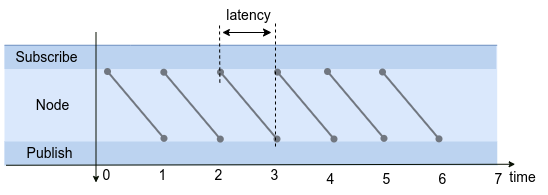

The diagram above was exported from draw.io. Its source (the exported page's mxGraphModel, read from the mxfile embedded in the PNG):
<mxGraphModel dx="971" dy="-4499" grid="1" gridSize="10" guides="1" tooltips="1" connect="1" arrows="1" fold="1" page="1" pageScale="1" pageWidth="500" pageHeight="300" math="0" shadow="0">
  <root>
    <mxCell id="0" />
    <mxCell id="1" parent="0" />
    <mxCell id="2" value="" style="rounded=1;whiteSpace=wrap;html=1;fontSize=11;strokeColor=none;fillColor=#dae8fc;arcSize=0;" vertex="1" parent="1">
      <mxGeometry x="170" y="5312.75" width="492.68" height="120" as="geometry" />
    </mxCell>
    <mxCell id="3" value="" style="rounded=1;whiteSpace=wrap;html=1;fontSize=11;strokeColor=none;fillColor=#BCD3F0;arcSize=0;" vertex="1" parent="1">
      <mxGeometry x="170" y="5312.75" width="491.68" height="23.75" as="geometry" />
    </mxCell>
    <mxCell id="4" value="" style="rounded=1;whiteSpace=wrap;html=1;fontSize=11;strokeColor=none;fillColor=#BCD3F0;arcSize=0;" vertex="1" parent="1">
      <mxGeometry x="170" y="5409" width="492.68" height="23.75" as="geometry" />
    </mxCell>
    <mxCell id="5" value="Node" style="text;html=1;align=center;verticalAlign=middle;resizable=0;points=[];autosize=1;strokeColor=none;fillColor=none;fontSize=14;" vertex="1" parent="1">
      <mxGeometry x="187.4999999999999" y="5357.75" width="60" height="30" as="geometry" />
    </mxCell>
    <mxCell id="6" value="time" style="text;html=1;align=center;verticalAlign=middle;resizable=0;points=[];autosize=1;strokeColor=none;fillColor=none;fontSize=14;" vertex="1" parent="1">
      <mxGeometry x="662.6800000000002" y="5430" width="50" height="30" as="geometry" />
    </mxCell>
    <mxCell id="7" value="" style="endArrow=classic;html=1;rounded=0;fontSize=11;strokeColor=#070F02;strokeWidth=1;endSize=4;" edge="1" parent="1">
      <mxGeometry width="50" height="50" relative="1" as="geometry">
        <mxPoint x="171.5" y="5432.75" as="sourcePoint" />
        <mxPoint x="680.6800000000001" y="5431.75" as="targetPoint" />
      </mxGeometry>
    </mxCell>
    <mxCell id="8" value="" style="endArrow=none;html=1;rounded=0;strokeColor=#6C8EBF;strokeWidth=1;entryDx=0;entryDy=0;exitX=0;exitY=0;exitDx=0;exitDy=0;" edge="1" source="2" parent="1">
      <mxGeometry width="50" height="50" relative="1" as="geometry">
        <mxPoint x="169.9999999999999" y="5312.75" as="sourcePoint" />
        <mxPoint x="296" y="5312.75" as="targetPoint" />
      </mxGeometry>
    </mxCell>
    <mxCell id="9" value="" style="endArrow=none;html=1;rounded=0;strokeColor=#6C8EBF;strokeWidth=1;entryX=1;entryY=0;entryDx=0;entryDy=0;startArrow=none;" edge="1" target="2" parent="1">
      <mxGeometry width="50" height="50" relative="1" as="geometry">
        <mxPoint x="452.5" y="5312.75" as="sourcePoint" />
        <mxPoint x="525.0000000000001" y="5261.75" as="targetPoint" />
      </mxGeometry>
    </mxCell>
    <mxCell id="10" value="" style="endArrow=none;html=1;rounded=0;strokeColor=#6C8EBF;strokeWidth=2;fillColor=#8FBCFF;startArrow=none;startFill=0;endFill=0;endSize=3;startSize=7;" edge="1" parent="1">
      <mxGeometry width="50" height="50" relative="1" as="geometry">
        <mxPoint x="283" y="5312.75" as="sourcePoint" />
        <mxPoint x="283" y="5312.75" as="targetPoint" />
      </mxGeometry>
    </mxCell>
    <mxCell id="11" value="" style="endArrow=none;html=1;rounded=0;strokeColor=#6C8EBF;strokeWidth=1;entryDx=0;entryDy=0;exitDx=0;exitDy=0;startArrow=none;" edge="1" parent="1">
      <mxGeometry width="50" height="50" relative="1" as="geometry">
        <mxPoint x="296" y="5312.75" as="sourcePoint" />
        <mxPoint x="452.5" y="5312.75" as="targetPoint" />
      </mxGeometry>
    </mxCell>
    <mxCell id="12" value="0" style="text;html=1;align=center;verticalAlign=middle;resizable=0;points=[];autosize=1;strokeColor=none;fillColor=none;fontSize=14;flipH=1;" vertex="1" parent="1">
      <mxGeometry x="256.4999999999999" y="5428.5" width="30" height="30" as="geometry" />
    </mxCell>
    <mxCell id="13" value="1" style="text;html=1;align=center;verticalAlign=middle;resizable=0;points=[];autosize=1;strokeColor=none;fillColor=none;fontSize=14;flipH=1;" vertex="1" parent="1">
      <mxGeometry x="312.67999999999995" y="5428.5" width="30" height="30" as="geometry" />
    </mxCell>
    <mxCell id="14" value="2" style="text;html=1;align=center;verticalAlign=middle;resizable=0;points=[];autosize=1;strokeColor=none;fillColor=none;fontSize=14;flipH=1;" vertex="1" parent="1">
      <mxGeometry x="368.67999999999995" y="5428.5" width="30" height="30" as="geometry" />
    </mxCell>
    <mxCell id="15" value="3" style="text;html=1;align=center;verticalAlign=middle;resizable=0;points=[];autosize=1;strokeColor=none;fillColor=none;fontSize=14;flipH=1;" vertex="1" parent="1">
      <mxGeometry x="424.67999999999995" y="5428.5" width="30" height="30" as="geometry" />
    </mxCell>
    <mxCell id="16" value="" style="endArrow=oval;html=1;rounded=0;strokeColor=#717780;strokeWidth=2;fillColor=#8FBCFF;startArrow=oval;startFill=1;endFill=1;endSize=5;startSize=5;entryX=0.322;entryY=1.135;entryDx=0;entryDy=0;entryPerimeter=0;exitX=0.436;exitY=-0.102;exitDx=0;exitDy=0;exitPerimeter=0;" edge="1" parent="1">
      <mxGeometry width="50" height="50" relative="1" as="geometry">
        <mxPoint x="385.8084799999999" y="5406.5775" as="sourcePoint" />
        <mxPoint x="329.32096" y="5339.70625" as="targetPoint" />
      </mxGeometry>
    </mxCell>
    <mxCell id="17" value="" style="endArrow=classic;html=1;rounded=0;fontSize=11;strokeColor=#070F02;strokeWidth=1;endSize=4;" edge="1" parent="1">
      <mxGeometry width="50" height="50" relative="1" as="geometry">
        <mxPoint x="261.5" y="5300" as="sourcePoint" />
        <mxPoint x="261.5" y="5450" as="targetPoint" />
      </mxGeometry>
    </mxCell>
    <mxCell id="18" value="4" style="text;html=1;align=center;verticalAlign=middle;resizable=0;points=[];autosize=1;strokeColor=none;fillColor=none;fontSize=14;flipH=1;" vertex="1" parent="1">
      <mxGeometry x="480.67999999999995" y="5431.5" width="30" height="30" as="geometry" />
    </mxCell>
    <mxCell id="19" value="5" style="text;html=1;align=center;verticalAlign=middle;resizable=0;points=[];autosize=1;strokeColor=none;fillColor=none;fontSize=14;flipH=1;" vertex="1" parent="1">
      <mxGeometry x="536.6800000000002" y="5431.5" width="30" height="30" as="geometry" />
    </mxCell>
    <mxCell id="20" value="6" style="text;html=1;align=center;verticalAlign=middle;resizable=0;points=[];autosize=1;strokeColor=none;fillColor=none;fontSize=14;flipH=1;" vertex="1" parent="1">
      <mxGeometry x="592.6800000000002" y="5431.5" width="30" height="30" as="geometry" />
    </mxCell>
    <mxCell id="21" value="7" style="text;html=1;align=center;verticalAlign=middle;resizable=0;points=[];autosize=1;strokeColor=none;fillColor=none;fontSize=14;flipH=1;" vertex="1" parent="1">
      <mxGeometry x="648.6800000000002" y="5431.5" width="30" height="30" as="geometry" />
    </mxCell>
    <mxCell id="22" value="Subscribe" style="text;html=1;align=center;verticalAlign=middle;resizable=0;points=[];autosize=1;strokeColor=none;fillColor=none;fontSize=14;" vertex="1" parent="1">
      <mxGeometry x="166.4999999999999" y="5309.63" width="90" height="30" as="geometry" />
    </mxCell>
    <mxCell id="23" value="Publish" style="text;html=1;align=center;verticalAlign=middle;resizable=0;points=[];autosize=1;strokeColor=none;fillColor=none;fontSize=14;" vertex="1" parent="1">
      <mxGeometry x="179.9999999999999" y="5405.87" width="70" height="30" as="geometry" />
    </mxCell>
    <mxCell id="24" value="" style="endArrow=oval;html=1;rounded=0;strokeColor=#717780;strokeWidth=2;fillColor=#8FBCFF;startArrow=oval;startFill=1;endFill=1;endSize=5;startSize=5;entryX=0.322;entryY=1.135;entryDx=0;entryDy=0;entryPerimeter=0;exitX=0.436;exitY=-0.102;exitDx=0;exitDy=0;exitPerimeter=0;" edge="1" parent="1">
      <mxGeometry width="50" height="50" relative="1" as="geometry">
        <mxPoint x="442.48848000000044" y="5406.4975" as="sourcePoint" />
        <mxPoint x="386.00096000000053" y="5339.62625" as="targetPoint" />
      </mxGeometry>
    </mxCell>
    <mxCell id="25" value="" style="endArrow=oval;html=1;rounded=0;strokeColor=#717780;strokeWidth=2;fillColor=#8FBCFF;startArrow=oval;startFill=1;endFill=1;endSize=5;startSize=5;entryX=0.322;entryY=1.135;entryDx=0;entryDy=0;entryPerimeter=0;exitX=0.436;exitY=-0.102;exitDx=0;exitDy=0;exitPerimeter=0;" edge="1" parent="1">
      <mxGeometry width="50" height="50" relative="1" as="geometry">
        <mxPoint x="499.48848000000044" y="5406.4975" as="sourcePoint" />
        <mxPoint x="443.00096000000053" y="5339.62625" as="targetPoint" />
      </mxGeometry>
    </mxCell>
    <mxCell id="26" value="" style="endArrow=oval;html=1;rounded=0;strokeColor=#717780;strokeWidth=2;fillColor=#8FBCFF;startArrow=oval;startFill=1;endFill=1;endSize=5;startSize=5;entryX=0.322;entryY=1.135;entryDx=0;entryDy=0;entryPerimeter=0;exitX=0.436;exitY=-0.102;exitDx=0;exitDy=0;exitPerimeter=0;" edge="1" parent="1">
      <mxGeometry width="50" height="50" relative="1" as="geometry">
        <mxPoint x="549.4884800000004" y="5405.8675" as="sourcePoint" />
        <mxPoint x="493.00096000000053" y="5338.99625" as="targetPoint" />
      </mxGeometry>
    </mxCell>
    <mxCell id="27" value="" style="endArrow=oval;html=1;rounded=0;strokeColor=#717780;strokeWidth=2;fillColor=#8FBCFF;startArrow=oval;startFill=1;endFill=1;endSize=5;startSize=5;entryX=0.322;entryY=1.135;entryDx=0;entryDy=0;entryPerimeter=0;exitX=0.436;exitY=-0.102;exitDx=0;exitDy=0;exitPerimeter=0;" edge="1" parent="1">
      <mxGeometry width="50" height="50" relative="1" as="geometry">
        <mxPoint x="604.4884800000004" y="5406.3675" as="sourcePoint" />
        <mxPoint x="548.0009600000005" y="5339.49625" as="targetPoint" />
      </mxGeometry>
    </mxCell>
    <mxCell id="28" value="" style="endArrow=oval;html=1;rounded=0;strokeColor=#717780;strokeWidth=2;fillColor=#8FBCFF;startArrow=oval;startFill=1;endFill=1;endSize=5;startSize=5;entryX=0.322;entryY=1.135;entryDx=0;entryDy=0;entryPerimeter=0;exitX=0.436;exitY=-0.102;exitDx=0;exitDy=0;exitPerimeter=0;" edge="1" parent="1">
      <mxGeometry width="50" height="50" relative="1" as="geometry">
        <mxPoint x="329.48848" y="5405.8675" as="sourcePoint" />
        <mxPoint x="273.0009600000001" y="5338.99625" as="targetPoint" />
      </mxGeometry>
    </mxCell>
    <mxCell id="29" value="" style="endArrow=none;dashed=1;html=1;rounded=0;fontSize=14;startSize=5;" edge="1" parent="1">
      <mxGeometry width="50" height="50" relative="1" as="geometry">
        <mxPoint x="385.3399999999999" y="5350" as="sourcePoint" />
        <mxPoint x="385" y="5290" as="targetPoint" />
      </mxGeometry>
    </mxCell>
    <mxCell id="30" value="" style="endArrow=none;dashed=1;html=1;rounded=0;fontSize=14;startSize=5;exitX=0.548;exitY=0.042;exitDx=0;exitDy=0;exitPerimeter=0;" edge="1" parent="1">
      <mxGeometry width="50" height="50" relative="1" as="geometry">
        <mxPoint x="440.98864000000003" y="5413.9975" as="sourcePoint" />
        <mxPoint x="441" y="5290" as="targetPoint" />
      </mxGeometry>
    </mxCell>
    <mxCell id="31" value="" style="endArrow=classic;startArrow=classic;html=1;rounded=0;fontSize=14;startSize=5;" edge="1" parent="1">
      <mxGeometry width="50" height="50" relative="1" as="geometry">
        <mxPoint x="387.8399999999999" y="5300" as="sourcePoint" />
        <mxPoint x="437" y="5300" as="targetPoint" />
      </mxGeometry>
    </mxCell>
    <mxCell id="32" value="latency" style="text;html=1;align=center;verticalAlign=middle;resizable=0;points=[];autosize=1;strokeColor=none;fillColor=none;fontSize=14;flipH=1;" vertex="1" parent="1">
      <mxGeometry x="378.6800000000002" y="5268" width="70" height="30" as="geometry" />
    </mxCell>
  </root>
</mxGraphModel>